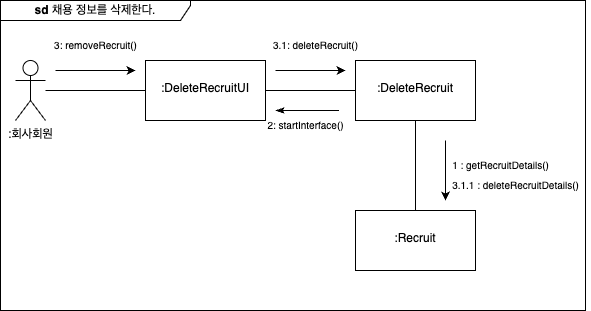

The diagram above was exported from draw.io. Its source (the exported page's mxGraphModel, read from the mxfile embedded in the PNG):
<mxGraphModel dx="1026" dy="660" grid="1" gridSize="10" guides="1" tooltips="1" connect="1" arrows="1" fold="1" page="1" pageScale="1" pageWidth="827" pageHeight="1169" background="#ffffff" math="0" shadow="0">
  <root>
    <mxCell id="0" />
    <mxCell id="1" parent="0" />
    <mxCell id="wOVXLht5RfgtmURtzyaZ-1" value="" style="edgeStyle=orthogonalEdgeStyle;rounded=0;orthogonalLoop=1;jettySize=auto;html=1;endArrow=none;endFill=0;" parent="1" source="wOVXLht5RfgtmURtzyaZ-2" target="wOVXLht5RfgtmURtzyaZ-4" edge="1">
      <mxGeometry relative="1" as="geometry" />
    </mxCell>
    <mxCell id="wOVXLht5RfgtmURtzyaZ-2" value=":회사회원" style="shape=umlActor;verticalLabelPosition=bottom;verticalAlign=top;html=1;outlineConnect=0;" parent="1" vertex="1">
      <mxGeometry x="170" y="220" width="30" height="60" as="geometry" />
    </mxCell>
    <mxCell id="wOVXLht5RfgtmURtzyaZ-3" value="" style="edgeStyle=orthogonalEdgeStyle;rounded=0;orthogonalLoop=1;jettySize=auto;html=1;endArrow=none;endFill=0;" parent="1" source="wOVXLht5RfgtmURtzyaZ-4" target="wOVXLht5RfgtmURtzyaZ-6" edge="1">
      <mxGeometry relative="1" as="geometry" />
    </mxCell>
    <mxCell id="wOVXLht5RfgtmURtzyaZ-4" value="&lt;br&gt;:DeleteRecruitUI" style="whiteSpace=wrap;html=1;verticalAlign=top;" parent="1" vertex="1">
      <mxGeometry x="300" y="220" width="120" height="60" as="geometry" />
    </mxCell>
    <mxCell id="wOVXLht5RfgtmURtzyaZ-5" value="" style="edgeStyle=orthogonalEdgeStyle;rounded=0;orthogonalLoop=1;jettySize=auto;html=1;endArrow=none;endFill=0;" parent="1" source="wOVXLht5RfgtmURtzyaZ-6" target="wOVXLht5RfgtmURtzyaZ-9" edge="1">
      <mxGeometry relative="1" as="geometry" />
    </mxCell>
    <mxCell id="wOVXLht5RfgtmURtzyaZ-6" value="&lt;br&gt;:DeleteRecruit" style="whiteSpace=wrap;html=1;verticalAlign=top;" parent="1" vertex="1">
      <mxGeometry x="510" y="220" width="120" height="60" as="geometry" />
    </mxCell>
    <mxCell id="wOVXLht5RfgtmURtzyaZ-7" value="" style="endArrow=none;html=1;rounded=0;endFill=0;startArrow=classicThin;startFill=1;" parent="1" edge="1">
      <mxGeometry width="50" height="50" relative="1" as="geometry">
        <mxPoint x="430" y="270" as="sourcePoint" />
        <mxPoint x="493.5" y="270" as="targetPoint" />
      </mxGeometry>
    </mxCell>
    <mxCell id="wOVXLht5RfgtmURtzyaZ-8" value="&lt;font style=&quot;font-size: 10px;&quot;&gt;2: startInterface()&lt;/font&gt;" style="text;html=1;align=center;verticalAlign=middle;resizable=0;points=[];autosize=1;strokeColor=none;fillColor=none;" parent="1" vertex="1">
      <mxGeometry x="410" y="270" width="100" height="30" as="geometry" />
    </mxCell>
    <mxCell id="wOVXLht5RfgtmURtzyaZ-9" value="&lt;br&gt;:Recruit" style="whiteSpace=wrap;html=1;verticalAlign=top;" parent="1" vertex="1">
      <mxGeometry x="510" y="370" width="120" height="60" as="geometry" />
    </mxCell>
    <mxCell id="wOVXLht5RfgtmURtzyaZ-10" value="&lt;font style=&quot;font-size: 10px;&quot;&gt;3: removeRecruit()&lt;/font&gt;" style="text;html=1;align=center;verticalAlign=middle;resizable=0;points=[];autosize=1;strokeColor=none;fillColor=none;" parent="1" vertex="1">
      <mxGeometry x="195" y="190" width="110" height="30" as="geometry" />
    </mxCell>
    <mxCell id="wOVXLht5RfgtmURtzyaZ-11" value="" style="endArrow=classic;html=1;rounded=0;" parent="1" edge="1">
      <mxGeometry width="50" height="50" relative="1" as="geometry">
        <mxPoint x="210" y="230" as="sourcePoint" />
        <mxPoint x="290" y="230" as="targetPoint" />
      </mxGeometry>
    </mxCell>
    <mxCell id="wOVXLht5RfgtmURtzyaZ-12" value="&lt;font style=&quot;font-size: 10px;&quot;&gt;3.1: deleteRecruit()&lt;/font&gt;" style="text;html=1;align=center;verticalAlign=middle;resizable=0;points=[];autosize=1;strokeColor=none;fillColor=none;" parent="1" vertex="1">
      <mxGeometry x="415" y="190" width="110" height="30" as="geometry" />
    </mxCell>
    <mxCell id="wOVXLht5RfgtmURtzyaZ-13" value="" style="endArrow=classic;html=1;rounded=0;" parent="1" edge="1">
      <mxGeometry width="50" height="50" relative="1" as="geometry">
        <mxPoint x="430" y="230" as="sourcePoint" />
        <mxPoint x="500" y="230" as="targetPoint" />
      </mxGeometry>
    </mxCell>
    <mxCell id="wOVXLht5RfgtmURtzyaZ-14" value="&lt;font style=&quot;font-size: 10px;&quot;&gt;1 : getRecruitDetails()&lt;/font&gt;" style="text;html=1;align=center;verticalAlign=middle;resizable=0;points=[];autosize=1;strokeColor=none;fillColor=none;" parent="1" vertex="1">
      <mxGeometry x="595" y="310" width="120" height="30" as="geometry" />
    </mxCell>
    <mxCell id="wOVXLht5RfgtmURtzyaZ-15" value="" style="endArrow=classic;html=1;rounded=0;" parent="1" edge="1">
      <mxGeometry width="50" height="50" relative="1" as="geometry">
        <mxPoint x="600" y="300" as="sourcePoint" />
        <mxPoint x="600" y="360" as="targetPoint" />
      </mxGeometry>
    </mxCell>
    <mxCell id="wOVXLht5RfgtmURtzyaZ-16" value="&lt;b&gt;sd &lt;/b&gt;채용 정보를 삭제한다." style="shape=umlFrame;whiteSpace=wrap;html=1;pointerEvents=0;width=190;height=20;" parent="1" vertex="1">
      <mxGeometry x="155" y="160" width="585" height="310" as="geometry" />
    </mxCell>
    <mxCell id="SeFcnAU8KcEZ2h5KqE63-1" value="&lt;font style=&quot;font-size: 10px;&quot;&gt;3.1.1 : deleteRecruitDetails()&lt;/font&gt;" style="text;html=1;align=center;verticalAlign=middle;resizable=0;points=[];autosize=1;strokeColor=none;fillColor=none;" parent="1" vertex="1">
      <mxGeometry x="595" y="330" width="150" height="30" as="geometry" />
    </mxCell>
  </root>
</mxGraphModel>